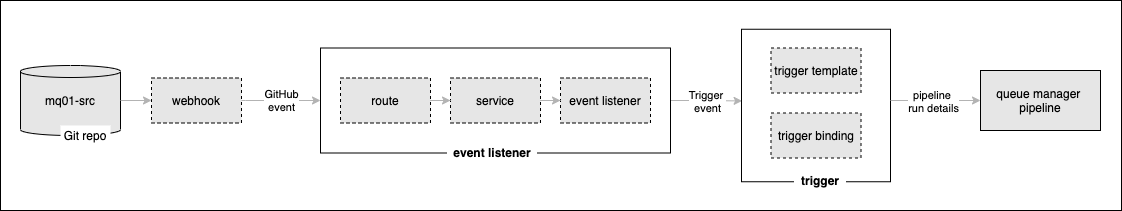

The diagram above was exported from draw.io. Its source (the exported page's mxGraphModel, read from the mxfile embedded in the PNG):
<mxGraphModel dx="359" dy="-497" grid="1" gridSize="10" guides="1" tooltips="1" connect="1" arrows="1" fold="1" page="1" pageScale="1" pageWidth="827" pageHeight="1169" math="0" shadow="0">
  <root>
    <mxCell id="0" />
    <mxCell id="1" parent="0" />
    <mxCell id="bKudd2xnRLZ-KCtGkIEH-45" value="" style="rounded=0;whiteSpace=wrap;html=1;strokeWidth=1;fillColor=none;labelBorderColor=none;labelBackgroundColor=#E6E6E6;" parent="1" vertex="1">
      <mxGeometry x="1109" y="1290" width="1121" height="210" as="geometry" />
    </mxCell>
    <mxCell id="bKudd2xnRLZ-KCtGkIEH-63" style="edgeStyle=orthogonalEdgeStyle;rounded=0;orthogonalLoop=1;jettySize=auto;html=1;entryX=0.004;entryY=0.47;entryDx=0;entryDy=0;strokeColor=#B3B3B3;entryPerimeter=0;" parent="1" source="bKudd2xnRLZ-KCtGkIEH-55" target="gmaEc8VDdeC2kXNNOYUd-1" edge="1">
      <mxGeometry relative="1" as="geometry" />
    </mxCell>
    <mxCell id="bKudd2xnRLZ-KCtGkIEH-68" value="Trigger &lt;br&gt;event" style="edgeLabel;html=1;align=center;verticalAlign=middle;resizable=0;points=[];" parent="bKudd2xnRLZ-KCtGkIEH-63" vertex="1" connectable="0">
      <mxGeometry x="0.3714" y="1" relative="1" as="geometry">
        <mxPoint x="-6.19" y="1" as="offset" />
      </mxGeometry>
    </mxCell>
    <mxCell id="gmaEc8VDdeC2kXNNOYUd-1" value="" style="rounded=0;whiteSpace=wrap;html=1;" parent="1" vertex="1">
      <mxGeometry x="1850" y="1318.75" width="149" height="152.5" as="geometry" />
    </mxCell>
    <mxCell id="bKudd2xnRLZ-KCtGkIEH-44" value="" style="rounded=0;whiteSpace=wrap;html=1;" parent="1" vertex="1">
      <mxGeometry x="1429" y="1337.5" width="350" height="105" as="geometry" />
    </mxCell>
    <mxCell id="bKudd2xnRLZ-KCtGkIEH-46" value="mq01-src" style="shape=cylinder2;whiteSpace=wrap;html=1;boundedLbl=1;backgroundOutline=1;size=6.000000000000227;strokeWidth=1;fontSize=12;fontColor=#000000;fillColor=#E6E6E6;" parent="1" vertex="1">
      <mxGeometry x="1129" y="1355" width="100" height="70" as="geometry" />
    </mxCell>
    <mxCell id="bKudd2xnRLZ-KCtGkIEH-47" value="queue manager&amp;nbsp;&lt;br&gt;pipeline" style="rounded=0;whiteSpace=wrap;html=1;strokeWidth=1;fontSize=12;fontColor=#000000;fillColor=#E6E6E6;" parent="1" vertex="1">
      <mxGeometry x="2089" y="1360" width="120" height="60" as="geometry" />
    </mxCell>
    <mxCell id="bKudd2xnRLZ-KCtGkIEH-48" value="Git repo" style="text;html=1;align=center;verticalAlign=middle;whiteSpace=wrap;rounded=0;fillColor=#ffffff;" parent="1" vertex="1">
      <mxGeometry x="1169" y="1415" width="50" height="20" as="geometry" />
    </mxCell>
    <mxCell id="bKudd2xnRLZ-KCtGkIEH-49" style="edgeStyle=orthogonalEdgeStyle;rounded=0;orthogonalLoop=1;jettySize=auto;html=1;strokeColor=#B3B3B3;entryX=0;entryY=0.5;entryDx=0;entryDy=0;" parent="1" source="bKudd2xnRLZ-KCtGkIEH-46" target="bKudd2xnRLZ-KCtGkIEH-50" edge="1">
      <mxGeometry relative="1" as="geometry">
        <mxPoint x="1459" y="1390" as="targetPoint" />
      </mxGeometry>
    </mxCell>
    <mxCell id="bKudd2xnRLZ-KCtGkIEH-50" value="webhook" style="rounded=0;whiteSpace=wrap;html=1;fillColor=#E6E6E6;dashed=1;" parent="1" vertex="1">
      <mxGeometry x="1260" y="1367.5" width="90" height="45" as="geometry" />
    </mxCell>
    <mxCell id="bKudd2xnRLZ-KCtGkIEH-51" value="GitHub&lt;br&gt;event" style="edgeStyle=orthogonalEdgeStyle;rounded=0;orthogonalLoop=1;jettySize=auto;html=1;strokeColor=#B3B3B3;entryX=0;entryY=0.5;entryDx=0;entryDy=0;exitX=1;exitY=0.5;exitDx=0;exitDy=0;" parent="1" source="bKudd2xnRLZ-KCtGkIEH-50" target="bKudd2xnRLZ-KCtGkIEH-44" edge="1">
      <mxGeometry relative="1" as="geometry">
        <mxPoint as="offset" />
        <Array as="points">
          <mxPoint x="1354" y="1390" />
          <mxPoint x="1354" y="1390" />
        </Array>
      </mxGeometry>
    </mxCell>
    <mxCell id="bKudd2xnRLZ-KCtGkIEH-52" value="route" style="rounded=0;whiteSpace=wrap;html=1;fillColor=#E6E6E6;dashed=1;" parent="1" vertex="1">
      <mxGeometry x="1449" y="1367.5" width="90" height="45" as="geometry" />
    </mxCell>
    <mxCell id="bKudd2xnRLZ-KCtGkIEH-53" value="service" style="rounded=0;whiteSpace=wrap;html=1;fillColor=#E6E6E6;dashed=1;" parent="1" vertex="1">
      <mxGeometry x="1559" y="1367.5" width="90" height="45" as="geometry" />
    </mxCell>
    <mxCell id="bKudd2xnRLZ-KCtGkIEH-54" style="edgeStyle=orthogonalEdgeStyle;rounded=0;orthogonalLoop=1;jettySize=auto;html=1;entryX=0;entryY=0.5;entryDx=0;entryDy=0;strokeColor=#B3B3B3;" parent="1" source="bKudd2xnRLZ-KCtGkIEH-52" target="bKudd2xnRLZ-KCtGkIEH-53" edge="1">
      <mxGeometry relative="1" as="geometry" />
    </mxCell>
    <mxCell id="bKudd2xnRLZ-KCtGkIEH-55" value="event listener" style="rounded=0;whiteSpace=wrap;html=1;fillColor=#E6E6E6;dashed=1;" parent="1" vertex="1">
      <mxGeometry x="1669" y="1367.5" width="90" height="45" as="geometry" />
    </mxCell>
    <mxCell id="bKudd2xnRLZ-KCtGkIEH-56" style="edgeStyle=orthogonalEdgeStyle;rounded=0;orthogonalLoop=1;jettySize=auto;html=1;entryX=0;entryY=0.5;entryDx=0;entryDy=0;strokeColor=#B3B3B3;" parent="1" source="bKudd2xnRLZ-KCtGkIEH-53" target="bKudd2xnRLZ-KCtGkIEH-55" edge="1">
      <mxGeometry relative="1" as="geometry" />
    </mxCell>
    <mxCell id="bKudd2xnRLZ-KCtGkIEH-57" value="trigger binding" style="rounded=0;whiteSpace=wrap;html=1;fillColor=#E6E6E6;dashed=1;" parent="1" vertex="1">
      <mxGeometry x="1879.5" y="1402.5" width="90" height="45" as="geometry" />
    </mxCell>
    <mxCell id="bKudd2xnRLZ-KCtGkIEH-58" style="edgeStyle=orthogonalEdgeStyle;rounded=0;orthogonalLoop=1;jettySize=auto;html=1;entryX=0;entryY=0.5;entryDx=0;entryDy=0;strokeColor=#B3B3B3;" parent="1" target="bKudd2xnRLZ-KCtGkIEH-47" edge="1">
      <mxGeometry relative="1" as="geometry">
        <mxPoint x="1999" y="1390" as="sourcePoint" />
      </mxGeometry>
    </mxCell>
    <mxCell id="bKudd2xnRLZ-KCtGkIEH-67" value="pipeline &lt;br&gt;run details" style="edgeLabel;html=1;align=center;verticalAlign=middle;resizable=0;points=[];" parent="bKudd2xnRLZ-KCtGkIEH-58" vertex="1" connectable="0">
      <mxGeometry x="-0.2222" relative="1" as="geometry">
        <mxPoint x="7.14" as="offset" />
      </mxGeometry>
    </mxCell>
    <mxCell id="bKudd2xnRLZ-KCtGkIEH-59" value="trigger template" style="rounded=0;whiteSpace=wrap;html=1;fillColor=#E6E6E6;dashed=1;" parent="1" vertex="1">
      <mxGeometry x="1879.5" y="1337.5" width="90" height="45" as="geometry" />
    </mxCell>
    <mxCell id="bKudd2xnRLZ-KCtGkIEH-60" value="&lt;b&gt;&amp;nbsp; event listener&amp;nbsp;&amp;nbsp;&lt;/b&gt;" style="text;html=1;strokeColor=none;fillColor=none;align=center;verticalAlign=middle;whiteSpace=wrap;rounded=0;labelBackgroundColor=#ffffff;" parent="1" vertex="1">
      <mxGeometry x="1551.5" y="1431.5" width="97.5" height="20" as="geometry" />
    </mxCell>
    <mxCell id="gmaEc8VDdeC2kXNNOYUd-2" value="&lt;b&gt;&amp;nbsp; trigger&amp;nbsp;&amp;nbsp;&lt;/b&gt;" style="text;html=1;strokeColor=none;fillColor=none;align=center;verticalAlign=middle;whiteSpace=wrap;rounded=0;labelBackgroundColor=#ffffff;" parent="1" vertex="1">
      <mxGeometry x="1879.5" y="1460" width="97.5" height="20" as="geometry" />
    </mxCell>
  </root>
</mxGraphModel>